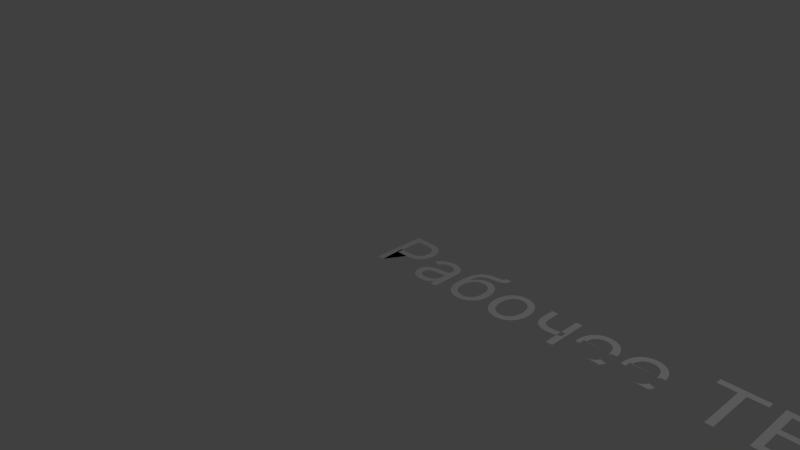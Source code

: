 # Source: intro.blend  (saved by Blender 2.74.0; exported with 4.5.12 LTS)
import bpy
from mathutils import Matrix  # noqa: F401  (used for matrix-valued properties, if any)

bpy.ops.wm.read_factory_settings(use_empty=True)
scene = bpy.context.scene
scene.name = 'Scene'

# ---- collections
col_collection_1 = bpy.data.collections.new('Collection 1'); scene.collection.children.link(col_collection_1)

# ---- world
world_world = bpy.data.worlds.new('World'); scene.world = world_world
world_world.color = (0.05088, 0.05088, 0.05088)
world_world.use_sun_shadow = False
world_world.sun_shadow_jitter_overblur = 0.0
world_world.cycles.sampling_method = 'MANUAL'
world_world.cycles.sample_map_resolution = 256

# ---- cameras
cam_camera = bpy.data.cameras.new('Camera')
cam_camera.clip_end = 100.0
cam_camera.lens = 35.0
cam_camera.sensor_width = 32.0
cam_camera.sensor_height = 18.0
cam_camera.ortho_scale = 7.314
cam_camera.dof.focus_distance = 0.0
cam_camera.dof.aperture_fstop = 128.0

# ---- lights
light_lamp = bpy.data.lights.new('Lamp', 'POINT')
light_lamp.transmission_factor = 0.0
light_lamp.cutoff_distance = 30.0
light_lamp.energy = 100.0
light_lamp.shadow_buffer_clip_start = 1.001
light_lamp.shadow_soft_size = 0.1
light_lamp.shadow_maximum_resolution = 0.006
light_lamp.use_absolute_resolution = True
light_lamp.cycles.use_multiple_importance_sampling = False

# ---- curves / text
txt_text_003 = bpy.data.curves.new('Text.003', 'FONT')
txt_text_003.dimensions = '2D'
txt_text_003.body = 'TextLorem ipsum dolor sit amet, consectetuer adipiscing elit. Aliquam tristique interdum sem. Nullam pretium, tortor non euismod varius, nulla odio sodales nulla, at bibendum lorem metus sed nulla. Vestibulum in lectus at pede blandit viverra.\n\nчвфыdgs'
txt_text_003.use_path_clamp = True
txt_text_003.bevel_resolution = 0
txt_text_002 = bpy.data.curves.new('Text.002', 'FONT')
txt_text_002.dimensions = '2D'
txt_text_002.body = 'выапвапавппвпвпвапввпвпапвааапмссыыыыыыу'
txt_text_002.use_path_clamp = True
txt_text_002.bevel_resolution = 0
txt_text_001 = bpy.data.curves.new('Text.001', 'FONT')
txt_text_001.dimensions = '2D'
txt_text_001.body = 'Рабочее ТВ'
txt_text_001.use_path_clamp = True
txt_text_001.bevel_resolution = 0

# ---- objects
ob_text_003 = bpy.data.objects.new('Text.003', txt_text_003)
ob_text_002 = bpy.data.objects.new('Text.002', txt_text_002)
ob_text_001 = bpy.data.objects.new('Text.001', txt_text_001)
ob_lamp = bpy.data.objects.new('Lamp', light_lamp)
ob_camera = bpy.data.objects.new('Camera', cam_camera)

# ---- transforms, parenting, visibility, modifiers, constraints
ob_text_003.location = (6.182, 6.936, -7.629e-06)
ob_text_003.scale = (1.0, 1.0, 1.669)
ob_text_003.lineart.crease_threshold = 0.0
ob_text_002.location = (6.182, 6.936, -7.629e-06)
ob_text_002.lineart.crease_threshold = 0.0
ob_text_001.location = (0.0, 0.0, 0.0)
ob_text_001.lineart.crease_threshold = 0.0
ob_lamp.location = (4.076, 1.005, 5.904)
ob_lamp.rotation_euler = (0.6503, 0.05522, 1.866)
ob_lamp.lock_rotations_4d = False
ob_lamp.empty_display_type = 'ARROWS'
ob_lamp.color = (0.0, 0.0, 0.0, 0.0)
ob_lamp.lineart.crease_threshold = 0.0
ob_camera.location = (7.481, -6.508, 5.344)
ob_camera.rotation_euler = (1.109, 0.01082, 0.8149)
ob_camera.lock_rotations_4d = False
ob_camera.empty_display_type = 'ARROWS'
ob_camera.color = (0.0, 0.0, 0.0, 0.0)
ob_camera.display_type = 'WIRE'
ob_camera.lineart.crease_threshold = 0.0

# ---- collection membership
col_collection_1.objects.link(ob_text_003)
col_collection_1.objects.link(ob_text_002)
col_collection_1.objects.link(ob_text_001)
col_collection_1.objects.link(ob_lamp)
col_collection_1.objects.link(ob_camera)

# ---- scene / render settings (as saved in the file)
scene.camera = ob_camera
scene.frame_start = 0; scene.frame_end = 1426; scene.frame_set(1426)
scene.render.engine = 'BLENDER_EEVEE_NEXT'
scene.render.image_settings.color_mode = 'RGB'
scene.render.resolution_percentage = 50
scene.render.fps = 50
scene.render.dither_intensity = 0.0
scene.cycles.use_denoising = False
scene.cycles.samples = 10
scene.cycles.sampling_pattern = 'TABULATED_SOBOL'
scene.cycles.light_sampling_threshold = 0.0
scene.cycles.use_adaptive_sampling = False
scene.cycles.use_light_tree = False
scene.cycles.blur_glossy = 0.0
scene.cycles.pixel_filter_type = 'GAUSSIAN'
scene.cycles.sample_clamp_indirect = 0.0
scene.view_settings.view_transform = 'Standard'
bpy.context.view_layer.update()

